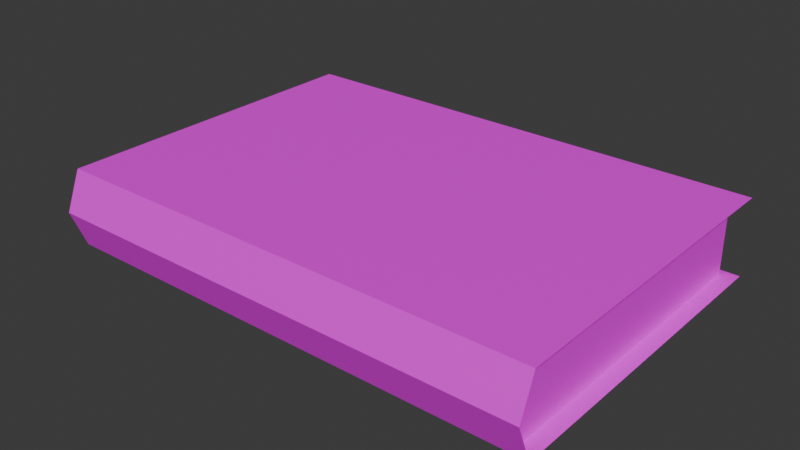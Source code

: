 # Source: BookBrown.blend  (saved by Blender 4.2.66; exported with 4.5.12 LTS)
import bpy
from mathutils import Matrix  # noqa: F401  (used for matrix-valued properties, if any)

bpy.ops.wm.read_factory_settings(use_empty=True)
scene = bpy.context.scene
scene.name = 'Scene'

# ---- collections
col_collection = bpy.data.collections.new('Collection'); scene.collection.children.link(col_collection)

# ---- images (referenced by path relative to the original .blend; pixels are not part of the script)
import os
ASSET_DIR = os.environ.get("B2B_ASSET_DIR", "")  # directory of the original .blend (textures are referenced by path, not embedded)
HERE = os.path.dirname(os.path.abspath(__file__))  # packed textures are extracted next to this script under _unpacked/

def load_image(name, relpath, width, height, colorspace="sRGB"):
    """Load a texture the original file referenced (path relative to the .blend, or extracted next to this script)."""
    p = next((c for c in (os.path.join(HERE, relpath), os.path.join(ASSET_DIR, relpath)) if relpath and os.path.exists(c)), "")
    if p:
        img = bpy.data.images.load(p, check_existing=True)
        img.name = name
    else:  # same state as the original file: an image datablock whose file is absent (Cycles renders it pink)
        img = bpy.data.images.new(name, width, height)
        img.source = "FILE"
        img.filepath = "//" + (relpath or name)
    img.colorspace_settings.name = colorspace
    return img
img_coverbrown_png = load_image('CoverBrown.png', 'CoverBrown.png', 1024, 1024, 'sRGB')
img_paper = load_image('Paper', 'Paper.png', 1024, 1024, 'sRGB')

# ---- materials (node trees are filled in below, after node groups)
mat_cover = bpy.data.materials.new('Cover')
mat_paper = bpy.data.materials.new('Paper')

# ---- material node trees
mat_cover.use_nodes = True; mat_cover.node_tree.nodes.clear()
_N = mat_cover.node_tree.nodes; _L = mat_cover.node_tree.links
n0 = _N.new('ShaderNodeBsdfPrincipled'); n0.name = 'Principled BSDF'; n0.location = (10, 300)
n1 = _N.new('ShaderNodeOutputMaterial'); n1.name = 'Material Output'; n1.location = (300, 300)
n2 = _N.new('ShaderNodeTexImage'); n2.name = 'Image Texture'; n2.location = (-280, 275)
n2.image = img_coverbrown_png
_L.new(n0.outputs[0], n1.inputs[0])
_L.new(n2.outputs[0], n0.inputs[0])
n1.is_active_output = True
mat_paper.use_nodes = True; mat_paper.node_tree.nodes.clear()
_N = mat_paper.node_tree.nodes; _L = mat_paper.node_tree.links
n0 = _N.new('ShaderNodeBsdfPrincipled'); n0.name = 'Principled BSDF'; n0.location = (10, 300)
n1 = _N.new('ShaderNodeOutputMaterial'); n1.name = 'Material Output'; n1.location = (300, 300)
n2 = _N.new('ShaderNodeTexImage'); n2.name = 'Image Texture'; n2.location = (-280, 275)
n2.image = img_paper
_L.new(n0.outputs[0], n1.inputs[0])
_L.new(n2.outputs[0], n0.inputs[0])
n1.is_active_output = True

# ---- world
world_world = bpy.data.worlds.new('World'); scene.world = world_world
world_world.use_nodes = True; world_world.node_tree.nodes.clear()
_N = world_world.node_tree.nodes; _L = world_world.node_tree.links
n0 = _N.new('ShaderNodeOutputWorld'); n0.name = 'World Output'; n0.location = (300, 300)
n1 = _N.new('ShaderNodeBackground'); n1.name = 'Background'; n1.location = (10, 300)
n1.inputs[0].default_value = (0.05088, 0.05088, 0.05088, 1.0)
_L.new(n1.outputs[0], n0.inputs[0])
n0.is_active_output = True
world_world.color = (0.05088, 0.05088, 0.05088)
world_world.sun_shadow_jitter_overblur = 0.0

# ---- meshes
me_cube_001 = bpy.data.meshes.new('Cube.001')
me_cube_001.from_pydata([(-0.297, -0.2, -0.04639), (-0.297, -0.2, 0.04639), (-0.297, 0.2, -0.04639), (-0.297, 0.2, 0.04639), (0.297, -0.2, -0.04639), (0.297, -0.2, 0.04639), (0.297, 0.2, -0.04639), (0.297, 0.2, 0.04639), (-0.2779, 0.1905, -0.04639), (-0.2779, -0.2, -0.04639), (-0.2779, -0.2, 0.04639), (-0.2779, 0.1905, 0.04639), (0.2779, 0.1905, -0.04639), (0.2779, 0.1905, 0.04639), (0.2779, -0.2, -0.04639), (0.2779, -0.2, 0.04639), (-0.297, -0.2185, 0.0), (0.297, -0.2185, 0.0)], [], [(9, 10, 11, 8), (8, 11, 13, 12), (12, 13, 15, 14), (17, 5, 1, 16), (2, 6, 4, 0), (7, 3, 1, 5), (4, 17, 16, 0), (9, 14, 15, 10)])
me_cube_001.polygons.foreach_set('material_index', [1, 1, 1, 0, 0, 0, 0, 1])
_uv = me_cube_001.uv_layers.new(name='UVMap')
_uv.uv.foreach_set('vector', [1.0, 0.2063, 0.0004514, 0.2063, 0.0004516, 2.213e-05, 1.0, 2.214e-05, 1.0, 1.0, 0.0004518, 1.0, 0.000452, 0.7063, 1.0, 0.7063, 1.0, 0.7063, 0.000452, 0.7063, 0.0004522, 0.5, 1.0, 0.5, 1.0, 0.5, 1.0, 0.5555, 0.0009838, 0.5555, 0.0009838, 0.5, 0.0009838, 1.017e-05, 1.0, 1.017e-05, 1.0, 0.4445, 0.0009838, 0.4445, 1.0, 1.0, 0.0009838, 1.0, 0.0009838, 0.5555, 1.0, 0.5555, 1.0, 0.4445, 1.0, 0.5, 0.0009838, 0.5, 0.0009838, 0.4445, 1.0, 0.2063, 1.0, 0.5, 0.0004522, 0.5, 0.0004514, 0.2063])
me_cube_001.materials.append(mat_cover)
me_cube_001.materials.append(mat_paper)
me_cube_001.update()

# ---- objects
ob_book = bpy.data.objects.new('Book', me_cube_001)

# ---- transforms, parenting, visibility, modifiers, constraints
ob_book.location = (0.0, 0.0, 0.0)

# ---- collection membership
col_collection.objects.link(ob_book)

# ---- scene / render settings (as saved in the file)
scene.frame_start = 1; scene.frame_end = 250; scene.frame_set(1)
scene.render.engine = 'BLENDER_EEVEE_NEXT'
bpy.context.view_layer.update()

# ---- added for rendering (the .blend has no active camera and no usable light): camera, sun
cam_auto = bpy.data.cameras.new('AutoCamera')
cam_auto.lens = 50.0
cam_auto.sensor_width = 36.0
cam_auto.clip_end = 1000.0
ob_auto_camera = bpy.data.objects.new('AutoCamera', cam_auto)
scene.collection.objects.link(ob_auto_camera)
ob_auto_camera.location = (0.6777, -0.822513, 0.54216)
ob_auto_camera.rotation_euler = (1.09748, -7.21219e-08, 0.694738)
scene.camera = ob_auto_camera
light_auto_sun = bpy.data.lights.new('AutoSun', 'SUN')
light_auto_sun.energy = 3.0
light_auto_sun.angle = 0.0523599
ob_auto_sun = bpy.data.objects.new('AutoSun', light_auto_sun)
scene.collection.objects.link(ob_auto_sun)
ob_auto_sun.rotation_euler = (0.872665, 0.174533, 0.523599)
bpy.context.view_layer.update()
